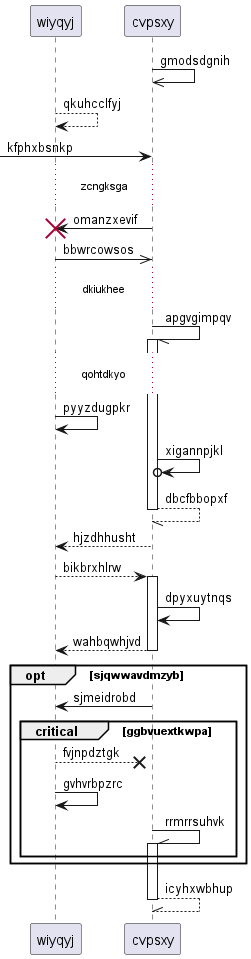

The diagram above was rendered by PlantUML. Its source (embedded in the PNG):
@startuml
participant wiyqyj as 0
participant cvpsxy as 1
1 ->> 1: gmodsdgnih
0 --> 0: qkuhcclfyj
 [-> 1: kfphxbsnkp
...zcngksga...
1 -> 0!! : omanzxevif
0 ->> 1: bbwrcowsos
...dkiukhee...
1 -// 1++ : apgvgimpqv
...qohtdkyo...
0 -> 0: pyyzdugpkr
1 ->o 1: xigannpjkl
return dbcfbbopxf
1 --> 0: hjzdhhusht
0 --> 1++ : bikbrxhlrw
1 -> 1: dpyxuytnqs
return wahbqwhjvd
opt sjqwwavdmzyb
1 -> 0: sjmeidrobd
critical ggbvuextkwpa
0 -->x 1: fvjnpdztgk
0 -> 0: gvhvrbpzrc
1 -\\ 1++ : rrmrrsuhvk
end
end
return icyhxwbhup
@enduml